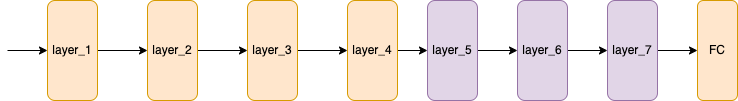

The diagram above was exported from draw.io. Its source (the exported page's mxGraphModel, read from the mxfile embedded in the PNG):
<mxGraphModel dx="1177" dy="714" grid="1" gridSize="10" guides="1" tooltips="1" connect="1" arrows="1" fold="1" page="1" pageScale="1" pageWidth="827" pageHeight="1169" math="0" shadow="0">
  <root>
    <mxCell id="0" />
    <mxCell id="1" parent="0" />
    <mxCell id="DtepFuNgYzHQgQQSJOPQ-10" style="edgeStyle=orthogonalEdgeStyle;rounded=0;orthogonalLoop=1;jettySize=auto;html=1;exitX=1;exitY=0.5;exitDx=0;exitDy=0;entryX=0;entryY=0.5;entryDx=0;entryDy=0;" edge="1" parent="1" source="DtepFuNgYzHQgQQSJOPQ-1" target="DtepFuNgYzHQgQQSJOPQ-7">
      <mxGeometry relative="1" as="geometry" />
    </mxCell>
    <mxCell id="DtepFuNgYzHQgQQSJOPQ-1" value="layer_1" style="rounded=1;whiteSpace=wrap;html=1;fillColor=#ffe6cc;strokeColor=#d79b00;" vertex="1" parent="1">
      <mxGeometry x="70" y="200" width="50" height="100" as="geometry" />
    </mxCell>
    <mxCell id="DtepFuNgYzHQgQQSJOPQ-5" value="FC" style="rounded=1;whiteSpace=wrap;html=1;fillColor=#ffe6cc;strokeColor=#d79b00;" vertex="1" parent="1">
      <mxGeometry x="720" y="200" width="40" height="100" as="geometry" />
    </mxCell>
    <mxCell id="DtepFuNgYzHQgQQSJOPQ-18" style="edgeStyle=orthogonalEdgeStyle;rounded=0;orthogonalLoop=1;jettySize=auto;html=1;exitX=1;exitY=0.5;exitDx=0;exitDy=0;entryX=0;entryY=0.5;entryDx=0;entryDy=0;" edge="1" parent="1" source="DtepFuNgYzHQgQQSJOPQ-6" target="DtepFuNgYzHQgQQSJOPQ-15">
      <mxGeometry relative="1" as="geometry" />
    </mxCell>
    <mxCell id="DtepFuNgYzHQgQQSJOPQ-6" value="&lt;span style=&quot;&quot;&gt;layer_4&lt;/span&gt;" style="rounded=1;whiteSpace=wrap;html=1;fillColor=#ffe6cc;strokeColor=#d79b00;" vertex="1" parent="1">
      <mxGeometry x="370" y="200" width="50" height="100" as="geometry" />
    </mxCell>
    <mxCell id="DtepFuNgYzHQgQQSJOPQ-11" style="edgeStyle=orthogonalEdgeStyle;rounded=0;orthogonalLoop=1;jettySize=auto;html=1;exitX=1;exitY=0.5;exitDx=0;exitDy=0;entryX=0;entryY=0.5;entryDx=0;entryDy=0;" edge="1" parent="1" source="DtepFuNgYzHQgQQSJOPQ-7" target="DtepFuNgYzHQgQQSJOPQ-8">
      <mxGeometry relative="1" as="geometry" />
    </mxCell>
    <mxCell id="DtepFuNgYzHQgQQSJOPQ-7" value="&lt;span style=&quot;&quot;&gt;layer_2&lt;/span&gt;" style="rounded=1;whiteSpace=wrap;html=1;fillColor=#ffe6cc;strokeColor=#d79b00;" vertex="1" parent="1">
      <mxGeometry x="170" y="200" width="50" height="100" as="geometry" />
    </mxCell>
    <mxCell id="DtepFuNgYzHQgQQSJOPQ-12" style="edgeStyle=orthogonalEdgeStyle;rounded=0;orthogonalLoop=1;jettySize=auto;html=1;entryX=0;entryY=0.5;entryDx=0;entryDy=0;" edge="1" parent="1" source="DtepFuNgYzHQgQQSJOPQ-8" target="DtepFuNgYzHQgQQSJOPQ-6">
      <mxGeometry relative="1" as="geometry" />
    </mxCell>
    <mxCell id="DtepFuNgYzHQgQQSJOPQ-8" value="&lt;span style=&quot;&quot;&gt;layer_3&lt;/span&gt;" style="rounded=1;whiteSpace=wrap;html=1;fillColor=#ffe6cc;strokeColor=#d79b00;" vertex="1" parent="1">
      <mxGeometry x="270" y="200" width="50" height="100" as="geometry" />
    </mxCell>
    <mxCell id="DtepFuNgYzHQgQQSJOPQ-9" value="" style="endArrow=classic;html=1;rounded=0;entryX=0;entryY=0.5;entryDx=0;entryDy=0;" edge="1" parent="1" target="DtepFuNgYzHQgQQSJOPQ-1">
      <mxGeometry width="50" height="50" relative="1" as="geometry">
        <mxPoint x="30" y="250" as="sourcePoint" />
        <mxPoint x="20" y="200" as="targetPoint" />
      </mxGeometry>
    </mxCell>
    <mxCell id="DtepFuNgYzHQgQQSJOPQ-19" style="edgeStyle=orthogonalEdgeStyle;rounded=0;orthogonalLoop=1;jettySize=auto;html=1;exitX=1;exitY=0.5;exitDx=0;exitDy=0;entryX=0;entryY=0.5;entryDx=0;entryDy=0;" edge="1" parent="1" source="DtepFuNgYzHQgQQSJOPQ-15" target="DtepFuNgYzHQgQQSJOPQ-16">
      <mxGeometry relative="1" as="geometry" />
    </mxCell>
    <mxCell id="DtepFuNgYzHQgQQSJOPQ-15" value="&lt;span style=&quot;&quot;&gt;layer_5&lt;/span&gt;" style="rounded=1;whiteSpace=wrap;html=1;fillColor=#e1d5e7;strokeColor=#9673a6;" vertex="1" parent="1">
      <mxGeometry x="450" y="200" width="50" height="100" as="geometry" />
    </mxCell>
    <mxCell id="DtepFuNgYzHQgQQSJOPQ-20" style="edgeStyle=orthogonalEdgeStyle;rounded=0;orthogonalLoop=1;jettySize=auto;html=1;exitX=1;exitY=0.5;exitDx=0;exitDy=0;entryX=0;entryY=0.5;entryDx=0;entryDy=0;" edge="1" parent="1" source="DtepFuNgYzHQgQQSJOPQ-16" target="DtepFuNgYzHQgQQSJOPQ-17">
      <mxGeometry relative="1" as="geometry" />
    </mxCell>
    <mxCell id="DtepFuNgYzHQgQQSJOPQ-16" value="&lt;span style=&quot;&quot;&gt;layer_6&lt;/span&gt;" style="rounded=1;whiteSpace=wrap;html=1;fillColor=#e1d5e7;strokeColor=#9673a6;" vertex="1" parent="1">
      <mxGeometry x="540" y="200" width="50" height="100" as="geometry" />
    </mxCell>
    <mxCell id="DtepFuNgYzHQgQQSJOPQ-21" style="edgeStyle=orthogonalEdgeStyle;rounded=0;orthogonalLoop=1;jettySize=auto;html=1;exitX=1;exitY=0.5;exitDx=0;exitDy=0;entryX=0;entryY=0.5;entryDx=0;entryDy=0;" edge="1" parent="1" source="DtepFuNgYzHQgQQSJOPQ-17" target="DtepFuNgYzHQgQQSJOPQ-5">
      <mxGeometry relative="1" as="geometry" />
    </mxCell>
    <mxCell id="DtepFuNgYzHQgQQSJOPQ-17" value="&lt;span style=&quot;&quot;&gt;layer_7&lt;/span&gt;" style="rounded=1;whiteSpace=wrap;html=1;fillColor=#e1d5e7;strokeColor=#9673a6;" vertex="1" parent="1">
      <mxGeometry x="630" y="200" width="50" height="100" as="geometry" />
    </mxCell>
  </root>
</mxGraphModel>